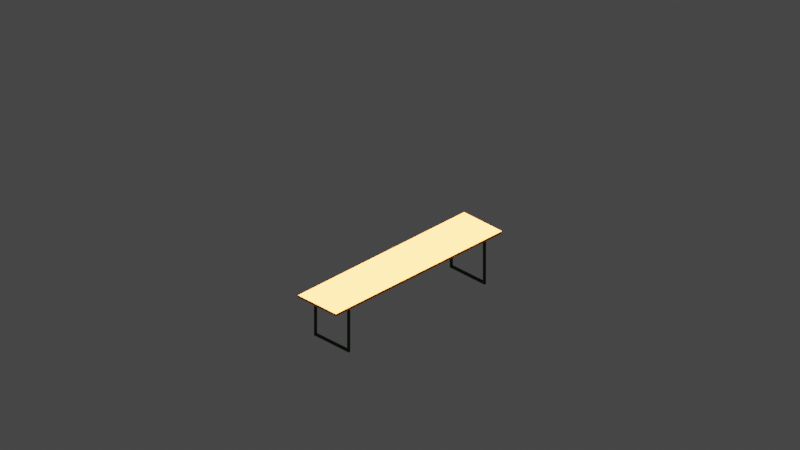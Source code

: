 # Source: biertisch.blend  (saved by Blender 3.5.10; exported with 4.5.12 LTS)
import bpy
from mathutils import Matrix  # noqa: F401  (used for matrix-valued properties, if any)

bpy.ops.wm.read_factory_settings(use_empty=True)
scene = bpy.context.scene
scene.name = 'Scene'

# ---- collections
col_collection = bpy.data.collections.new('Collection'); scene.collection.children.link(col_collection)
col_cameras = bpy.data.collections.new('Cameras'); scene.collection.children.link(col_cameras)
col_lights = bpy.data.collections.new('Lights'); scene.collection.children.link(col_lights)

# ---- materials (node trees are filled in below, after node groups)
mat_material_035 = bpy.data.materials.new('Material.035')
mat_material_035.use_transparent_shadow = False
mat_material_034 = bpy.data.materials.new('Material.034')
mat_material_034.use_transparent_shadow = False

# ---- material node trees
mat_material_035.use_nodes = True; mat_material_035.node_tree.nodes.clear()
_N = mat_material_035.node_tree.nodes; _L = mat_material_035.node_tree.links
n0 = _N.new('ShaderNodeBsdfPrincipled'); n0.name = 'Principled BSDF'; n0.location = (10, 300)
n0.distribution = 'GGX'
n0.subsurface_method = 'RANDOM_WALK_SKIN'
n0.inputs[3].default_value = 1.45
n0.inputs[27].default_value = (0.0, 0.0, 0.0, 1.0)
n0.inputs[28].default_value = 1.0
n1 = _N.new('ShaderNodeOutputMaterial'); n1.name = 'Material Output'; n1.location = (300, 300)
n2 = _N.new('ShaderNodeHueSaturation'); n2.name = 'Hue Saturation Value'; n2.location = (-267, 110)
n2.inputs[4].default_value = (0.003347, 0.04231, 0.0, 1.0)
_L.new(n0.outputs[0], n1.inputs[0])
_L.new(n2.outputs[0], n0.inputs[0])
n1.is_active_output = True
mat_material_034.use_nodes = True; mat_material_034.node_tree.nodes.clear()
_N = mat_material_034.node_tree.nodes; _L = mat_material_034.node_tree.links
n0 = _N.new('ShaderNodeBsdfPrincipled'); n0.name = 'Principled BSDF'; n0.location = (10, 300)
n0.distribution = 'GGX'
n0.subsurface_method = 'RANDOM_WALK_SKIN'
n0.inputs[3].default_value = 1.45
n0.inputs[27].default_value = (0.0, 0.0, 0.0, 1.0)
n0.inputs[28].default_value = 1.0
n1 = _N.new('ShaderNodeOutputMaterial'); n1.name = 'Material Output'; n1.location = (300, 300)
n2 = _N.new('ShaderNodeHueSaturation'); n2.name = 'Hue Saturation Value'; n2.location = (-277, 95)
n2.inputs[4].default_value = (0.8, 0.2447, 0.03905, 1.0)
_L.new(n0.outputs[0], n1.inputs[0])
_L.new(n2.outputs[0], n0.inputs[0])
n1.is_active_output = True

# ---- world
world_world = bpy.data.worlds.new('World'); scene.world = world_world
world_world.use_nodes = True; world_world.node_tree.nodes.clear()
_N = world_world.node_tree.nodes; _L = world_world.node_tree.links
n0 = _N.new('ShaderNodeOutputWorld'); n0.name = 'World Output'; n0.location = (300, 300)
n1 = _N.new('ShaderNodeBackground'); n1.name = 'Background'; n1.location = (10, 300)
n1.inputs[0].default_value = (0.05088, 0.05088, 0.05088, 1.0)
_L.new(n1.outputs[0], n0.inputs[0])
n0.is_active_output = True
world_world.color = (0.05088, 0.05088, 0.05088)
world_world.use_sun_shadow = False
world_world.sun_shadow_jitter_overblur = 0.0

# ---- cameras
cam_camera_0_001 = bpy.data.cameras.new('Camera 0.001')
cam_camera_0_001.type = 'ORTHO'
cam_camera_0_001.ortho_scale = 15.0
cam_camera_1_001 = bpy.data.cameras.new('Camera 1.001')
cam_camera_1_001.type = 'ORTHO'
cam_camera_1_001.ortho_scale = 15.0
cam_camera_2_001 = bpy.data.cameras.new('Camera 2.001')
cam_camera_2_001.type = 'ORTHO'
cam_camera_2_001.ortho_scale = 15.0
cam_camera_3_001 = bpy.data.cameras.new('Camera 3.001')
cam_camera_3_001.type = 'ORTHO'
cam_camera_3_001.ortho_scale = 15.0

# ---- lights
light_sun_0_001 = bpy.data.lights.new('Sun 0.001', 'SUN')
light_sun_0_001.transmission_factor = 0.0
light_sun_1_001 = bpy.data.lights.new('Sun 1.001', 'SUN')
light_sun_1_001.transmission_factor = 0.0
light_sun_2_001 = bpy.data.lights.new('Sun 2.001', 'SUN')
light_sun_2_001.transmission_factor = 0.0
light_sun_3_001 = bpy.data.lights.new('Sun 3.001', 'SUN')
light_sun_3_001.transmission_factor = 0.0

# ---- meshes
me_cube_019 = bpy.data.meshes.new('Cube.019')
me_cube_019.from_pydata([(-1.0, -1.0, -1.0), (-1.0, -1.0, 1.0), (-1.0, 1.0, -1.0), (-1.0, 1.0, 1.0), (1.0, -1.0, -1.0), (1.0, -1.0, 1.0), (1.0, 1.0, -1.0), (1.0, 1.0, 1.0), (-1.0, 0.8182, -1.0), (-1.0, 0.6364, -1.0), (-1.0, 0.4545, -1.0), (-1.0, 0.2727, -1.0), (-1.0, 0.09091, -1.0), (-1.0, -0.09091, -1.0), (-1.0, -0.2727, -1.0), (-1.0, -0.4545, -1.0), (-1.0, -0.6364, -1.0), (-1.0, -0.8182, -1.0), (-1.0, -0.8182, 1.0), (-1.0, -0.6364, 1.0), (-1.0, -0.4545, 1.0), (-1.0, -0.2727, 1.0), (-1.0, -0.09091, 1.0), (-1.0, 0.09091, 1.0), (-1.0, 0.2727, 1.0), (-1.0, 0.4545, 1.0), (-1.0, 0.6364, 1.0), (-1.0, 0.8182, 1.0), (1.0, -0.8182, -1.0), (1.0, -0.6364, -1.0), (1.0, -0.4545, -1.0), (1.0, -0.2727, -1.0), (1.0, -0.09091, -1.0), (1.0, 0.09091, -1.0), (1.0, 0.2727, -1.0), (1.0, 0.4545, -1.0), (1.0, 0.6364, -1.0), (1.0, 0.8182, -1.0), (1.0, 0.8182, 1.0), (1.0, 0.6364, 1.0), (1.0, 0.4545, 1.0), (1.0, 0.2727, 1.0), (1.0, 0.09091, 1.0), (1.0, -0.09091, 1.0), (1.0, -0.2727, 1.0), (1.0, -0.4545, 1.0), (1.0, -0.6364, 1.0), (1.0, -0.8182, 1.0), (-1.0, -1.0, -0.8), (-1.0, -1.0, -0.6), (-1.0, -1.0, -0.4), (-1.0, -1.0, -0.2), (-1.0, -1.0, 0.0), (-1.0, -1.0, 0.2), (-1.0, -1.0, 0.4), (-1.0, -1.0, 0.6), (-1.0, -1.0, 0.8), (-1.0, 1.0, 0.8), (-1.0, 1.0, 0.6), (-1.0, 1.0, 0.4), (-1.0, 1.0, 0.2), (-1.0, 1.0, 0.0), (-1.0, 1.0, -0.2), (-1.0, 1.0, -0.4), (-1.0, 1.0, -0.6), (-1.0, 1.0, -0.8), (1.0, 1.0, 0.8), (1.0, 1.0, 0.6), (1.0, 1.0, 0.4), (1.0, 1.0, 0.2), (1.0, 1.0, 0.0), (1.0, 1.0, -0.2), (1.0, 1.0, -0.4), (1.0, 1.0, -0.6), (1.0, 1.0, -0.8), (1.0, -1.0, 0.8), (1.0, -1.0, 0.6), (1.0, -1.0, 0.4), (1.0, -1.0, 0.2), (1.0, -1.0, 0.0), (1.0, -1.0, -0.2), (1.0, -1.0, -0.4), (1.0, -1.0, -0.6), (1.0, -1.0, -0.8), (-1.0, -0.9091, -1.0), (1.0, -0.9091, 1.0), (-1.0, -0.9091, 1.0), (1.0, -0.9091, -1.0), (-1.0, -0.9091, -0.8), (-1.0, -0.9091, -0.6), (-1.0, -0.9091, -0.4), (-1.0, -0.9091, -0.2), (-1.0, -0.9091, 0.0), (-1.0, -0.9091, 0.2), (-1.0, -0.9091, 0.4), (-1.0, -0.9091, 0.6), (-1.0, -0.9091, 0.8), (1.0, -0.9091, -0.8), (1.0, -0.9091, -0.6), (1.0, -0.9091, -0.4), (1.0, -0.9091, -0.2), (1.0, -0.9091, 0.0), (1.0, -0.9091, 0.2), (1.0, -0.9091, 0.4), (1.0, -0.9091, 0.6), (1.0, -0.9091, 0.8), (-1.0, 0.9091, 1.0), (1.0, 0.9091, -1.0), (-1.0, 0.9091, -1.0), (1.0, 0.9091, 1.0), (1.0, 0.9091, -0.8), (1.0, 0.9091, -0.6), (1.0, 0.9091, -0.4), (1.0, 0.9091, -0.2), (1.0, 0.9091, 0.0), (1.0, 0.9091, 0.2), (1.0, 0.9091, 0.4), (1.0, 0.9091, 0.6), (1.0, 0.9091, 0.8), (-1.0, 0.9091, -0.8), (-1.0, 0.9091, -0.6), (-1.0, 0.9091, -0.4), (-1.0, 0.9091, -0.2), (-1.0, 0.9091, 0.0), (-1.0, 0.9091, 0.2), (-1.0, 0.9091, 0.4), (-1.0, 0.9091, 0.6), (-1.0, 0.9091, 0.8), (-1.0, 1.0, -0.9), (1.0, 1.0, -0.9), (1.0, -1.0, -0.9), (1.0, 0.8182, -0.9), (1.0, 0.6364, -0.9), (1.0, 0.4545, -0.9), (1.0, 0.2727, -0.9), (1.0, 0.09091, -0.9), (1.0, -0.09091, -0.9), (1.0, -0.2727, -0.9), (1.0, -0.4545, -0.9), (1.0, -0.6364, -0.9), (1.0, -0.8182, -0.9), (-1.0, -0.8182, -0.9), (-1.0, -0.6364, -0.9), (-1.0, -0.4545, -0.9), (-1.0, -0.2727, -0.9), (-1.0, -0.09091, -0.9), (-1.0, 0.09091, -0.9), (-1.0, 0.2727, -0.9), (-1.0, 0.4545, -0.9), (-1.0, 0.6364, -0.9), (-1.0, 0.8182, -0.9), (-1.0, -1.0, -0.9), (1.0, -0.9091, -0.9), (-1.0, -0.9091, -0.9), (-1.0, 0.9091, -0.9), (1.0, 0.9091, -0.9), (-1.0, -1.0, 0.9), (-1.0, 1.0, 0.9), (1.0, 1.0, 0.9), (1.0, -1.0, 0.9), (1.0, 0.8182, 0.9), (1.0, 0.6364, 0.9), (1.0, 0.4545, 0.9), (1.0, 0.2727, 0.9), (1.0, 0.09091, 0.9), (1.0, -0.09091, 0.9), (1.0, -0.2727, 0.9), (1.0, -0.4545, 0.9), (1.0, -0.6364, 0.9), (1.0, -0.8182, 0.9), (-1.0, -0.8182, 0.9), (-1.0, -0.6364, 0.9), (-1.0, -0.4545, 0.9), (-1.0, -0.2727, 0.9), (-1.0, -0.09091, 0.9), (-1.0, 0.09091, 0.9), (-1.0, 0.2727, 0.9), (-1.0, 0.4545, 0.9), (-1.0, 0.6364, 0.9), (-1.0, 0.8182, 0.9), (-1.0, -0.9091, 0.9), (1.0, -0.9091, 0.9), (1.0, 0.9091, 0.9), (-1.0, 0.9091, 0.9)], [], [(183, 106, 3, 157), (157, 3, 7, 158), (181, 85, 5, 159), (159, 5, 1, 156), (84, 87, 4, 0), (85, 86, 1, 5), (109, 106, 27, 38), (38, 27, 26, 39), (39, 26, 25, 40), (40, 25, 24, 41), (41, 24, 23, 42), (42, 23, 22, 43), (43, 22, 21, 44), (44, 21, 20, 45), (45, 20, 19, 46), (46, 19, 18, 47), (108, 107, 37, 8), (8, 37, 36, 9), (9, 36, 35, 10), (10, 35, 34, 11), (11, 34, 33, 12), (12, 33, 32, 13), (13, 32, 31, 14), (14, 31, 30, 15), (15, 30, 29, 16), (16, 29, 28, 17), (182, 109, 38, 160), (160, 38, 39, 161), (161, 39, 40, 162), (162, 40, 41, 163), (163, 41, 42, 164), (164, 42, 43, 165), (165, 43, 44, 166), (166, 44, 45, 167), (167, 45, 46, 168), (168, 46, 47, 169), (180, 86, 18, 170), (170, 18, 19, 171), (171, 19, 20, 172), (172, 20, 21, 173), (173, 21, 22, 174), (174, 22, 23, 175), (175, 23, 24, 176), (176, 24, 25, 177), (177, 25, 26, 178), (178, 26, 27, 179), (155, 154, 150, 131), (155, 110, 119, 154), (120, 119, 110, 74, 111, 73, 112, 72, 113, 71, 70, 114, 69, 115, 68, 116, 67, 117, 126, 125, 124, 123, 122, 121), (150, 149, 148, 147, 146, 145, 144, 143, 142, 141, 28, 140, 29, 139, 30, 138, 31, 137, 32, 136, 33, 135, 134, 133, 132, 131), (130, 83, 48, 151), (83, 82, 49, 48), (82, 81, 50, 49), (81, 80, 51, 50), (80, 79, 52, 51), (79, 78, 53, 52), (78, 77, 54, 53), (77, 76, 55, 54), (76, 75, 56, 55), (152, 97, 83, 130), (97, 98, 82, 83), (98, 99, 81, 82), (99, 100, 80, 81), (100, 101, 79, 80), (101, 102, 78, 79), (102, 103, 77, 78), (103, 104, 76, 77), (104, 105, 75, 76), (128, 65, 74, 129), (65, 64, 73, 74), (64, 63, 72, 73), (63, 62, 71, 72), (62, 61, 70, 71), (61, 60, 69, 70), (60, 59, 68, 69), (59, 58, 67, 68), (58, 57, 66, 67), (154, 119, 65, 128), (119, 120, 64, 65), (120, 121, 63, 64), (121, 122, 62, 63), (122, 123, 61, 62), (123, 124, 60, 61), (124, 125, 59, 60), (125, 126, 58, 59), (126, 127, 57, 58), (55, 56, 96, 95), (54, 55, 95, 94), (53, 54, 94, 93), (52, 53, 93, 92), (51, 52, 92, 91), (50, 51, 91, 90), (49, 50, 90, 89), (48, 49, 89, 88), (151, 48, 88, 153), (156, 1, 86, 180), (47, 18, 86, 85), (17, 28, 87, 84), (169, 47, 85, 181), (67, 66, 118, 117), (68, 67, 117, 116), (69, 68, 116, 115), (70, 69, 115, 114), (71, 70, 114, 113), (72, 71, 113, 112), (73, 72, 112, 111), (74, 73, 111, 110), (129, 74, 110, 155), (158, 7, 109, 182), (2, 6, 107, 108), (7, 3, 106, 109), (179, 27, 106, 183), (6, 129, 155, 107), (8, 150, 154, 108), (0, 151, 153, 84), (28, 140, 152, 87), (108, 154, 128, 2), (2, 128, 129, 6), (87, 152, 130, 4), (4, 130, 151, 0), (107, 155, 131, 37), (37, 131, 132, 36), (36, 132, 133, 35), (35, 133, 134, 34), (34, 134, 135, 33), (33, 135, 136, 32), (32, 136, 137, 31), (31, 137, 138, 30), (30, 138, 139, 29), (29, 139, 140, 28), (84, 153, 141, 17), (17, 141, 142, 16), (16, 142, 143, 15), (15, 143, 144, 14), (14, 144, 145, 13), (13, 145, 146, 12), (12, 146, 147, 11), (11, 147, 148, 10), (10, 148, 149, 9), (9, 149, 150, 8), (66, 158, 182, 118), (56, 156, 180, 96), (75, 159, 156, 56), (105, 181, 159, 75), (57, 157, 158, 66), (127, 183, 157, 57), (117, 118, 127, 126), (118, 182, 183, 127), (140, 141, 153, 152), (139, 142, 141, 140), (105, 104, 103, 102, 101, 100, 99, 98, 97, 152, 153, 88, 89, 90, 91, 92, 93, 94, 95, 96, 180, 170, 171, 172, 173, 174, 175, 176, 177, 178, 179, 183, 182, 160, 161, 162, 163, 164, 165, 166, 167, 168, 169, 181)])
_uv = me_cube_019.uv_layers.new(name='UVMap')
_uv.uv.foreach_set('vector', [0.6125, 0.2386, 0.625, 0.2386, 0.625, 0.25, 0.6125, 0.25, 0.6125, 0.25, 0.625, 0.25, 0.625, 0.5, 0.6125, 0.5, 0.6125, 0.7386, 0.625, 0.7386, 0.625, 0.75, 0.6125, 0.75, 0.6125, 0.75, 0.625, 0.75, 0.625, 1.0, 0.6125, 1.0, 0.125, 0.7386, 0.375, 0.7386, 0.375, 0.75, 0.125, 0.75, 0.625, 0.7386, 0.875, 0.7386, 0.875, 0.75, 0.625, 0.75, 0.625, 0.5114, 0.875, 0.5114, 0.875, 0.5227, 0.625, 0.5227, 0.625, 0.5227, 0.875, 0.5227, 0.875, 0.5455, 0.625, 0.5455, 0.625, 0.5455, 0.875, 0.5455, 0.875, 0.5682, 0.625, 0.5682, 0.625, 0.5682, 0.875, 0.5682, 0.875, 0.5909, 0.625, 0.5909, 0.625, 0.5909, 0.875, 0.5909, 0.875, 0.6136, 0.625, 0.6136, 0.625, 0.6136, 0.875, 0.6136, 0.875, 0.6364, 0.625, 0.6364, 0.625, 0.6364, 0.875, 0.6364, 0.875, 0.6591, 0.625, 0.6591, 0.625, 0.6591, 0.875, 0.6591, 0.875, 0.6818, 0.625, 0.6818, 0.625, 0.6818, 0.875, 0.6818, 0.875, 0.7045, 0.625, 0.7045, 0.625, 0.7045, 0.875, 0.7045, 0.875, 0.7273, 0.625, 0.7273, 0.125, 0.5114, 0.375, 0.5114, 0.375, 0.5227, 0.125, 0.5227, 0.125, 0.5227, 0.375, 0.5227, 0.375, 0.5455, 0.125, 0.5455, 0.125, 0.5455, 0.375, 0.5455, 0.375, 0.5682, 0.125, 0.5682, 0.125, 0.5682, 0.375, 0.5682, 0.375, 0.5909, 0.125, 0.5909, 0.125, 0.5909, 0.375, 0.5909, 0.375, 0.6136, 0.125, 0.6136, 0.125, 0.6136, 0.375, 0.6136, 0.375, 0.6364, 0.125, 0.6364, 0.125, 0.6364, 0.375, 0.6364, 0.375, 0.6591, 0.125, 0.6591, 0.125, 0.6591, 0.375, 0.6591, 0.375, 0.6818, 0.125, 0.6818, 0.125, 0.6818, 0.375, 0.6818, 0.375, 0.7045, 0.125, 0.7045, 0.125, 0.7045, 0.375, 0.7045, 0.375, 0.7273, 0.125, 0.7273, 0.6125, 0.5114, 0.625, 0.5114, 0.625, 0.5227, 0.6125, 0.5227, 0.6125, 0.5227, 0.625, 0.5227, 0.625, 0.5455, 0.6125, 0.5455, 0.6125, 0.5455, 0.625, 0.5455, 0.625, 0.5682, 0.6125, 0.5682, 0.6125, 0.5682, 0.625, 0.5682, 0.625, 0.5909, 0.6125, 0.5909, 0.6125, 0.5909, 0.625, 0.5909, 0.625, 0.6136, 0.6125, 0.6136, 0.6125, 0.6136, 0.625, 0.6136, 0.625, 0.6364, 0.6125, 0.6364, 0.6125, 0.6364, 0.625, 0.6364, 0.625, 0.6591, 0.6125, 0.6591, 0.6125, 0.6591, 0.625, 0.6591, 0.625, 0.6818, 0.6125, 0.6818, 0.6125, 0.6818, 0.625, 0.6818, 0.625, 0.7045, 0.6125, 0.7045, 0.6125, 0.7045, 0.625, 0.7045, 0.625, 0.7273, 0.6125, 0.7273, 0.6125, 0.01136, 0.625, 0.01136, 0.625, 0.02273, 0.6125, 0.02273, 0.6125, 0.02273, 0.625, 0.02273, 0.625, 0.04545, 0.6125, 0.04545, 0.6125, 0.04545, 0.625, 0.04545, 0.625, 0.06818, 0.6125, 0.06818, 0.6125, 0.06818, 0.625, 0.06818, 0.625, 0.09091, 0.6125, 0.09091, 0.6125, 0.09091, 0.625, 0.09091, 0.625, 0.1136, 0.6125, 0.1136, 0.6125, 0.1136, 0.625, 0.1136, 0.625, 0.1364, 0.6125, 0.1364, 0.6125, 0.1364, 0.625, 0.1364, 0.625, 0.1591, 0.6125, 0.1591, 0.6125, 0.1591, 0.625, 0.1591, 0.625, 0.1818, 0.6125, 0.1818, 0.6125, 0.1818, 0.625, 0.1818, 0.625, 0.2045, 0.6125, 0.2045, 0.6125, 0.2045, 0.625, 0.2045, 0.625, 0.2273, 0.6125, 0.2273, 0.3875, 0.5114, 0.3875, 0.2386, 0.3875, 0.2273, 0.3875, 0.5227, 0.3875, 0.5114, 0.4, 0.5114, 0.4, 0.2386, 0.3875, 0.2386, 0.425, 0.2386, 0.4, 0.2386, 0.4, 0.5114, 0.4, 0.5, 0.425, 0.5114, 0.425, 0.5, 0.45, 0.5114, 0.45, 0.5, 0.475, 0.5114, 0.475, 0.5, 0.5, 0.5, 0.5, 0.5114, 0.525, 0.5, 0.525, 0.5114, 0.55, 0.5, 0.55, 0.5114, 0.575, 0.5, 0.575, 0.5114, 0.575, 0.2386, 0.55, 0.2386, 0.525, 0.2386, 0.5, 0.2386, 0.475, 0.2386, 0.45, 0.2386, 0.3875, 0.2273, 0.3875, 0.2045, 0.3875, 0.1818, 0.3875, 0.1591, 0.3875, 0.1364, 0.3875, 0.1136, 0.3875, 0.09091, 0.3875, 0.06818, 0.3875, 0.04545, 0.3875, 0.02273, 0.375, 0.7273, 0.3875, 0.7273, 0.375, 0.7045, 0.3875, 0.7045, 0.375, 0.6818, 0.3875, 0.6818, 0.375, 0.6591, 0.3875, 0.6591, 0.375, 0.6364, 0.3875, 0.6364, 0.375, 0.6136, 0.3875, 0.6136, 0.3875, 0.5909, 0.3875, 0.5682, 0.3875, 0.5455, 0.3875, 0.5227, 0.3875, 0.75, 0.4, 0.75, 0.4, 1.0, 0.3875, 1.0, 0.4, 0.75, 0.425, 0.75, 0.425, 1.0, 0.4, 1.0, 0.425, 0.75, 0.45, 0.75, 0.45, 1.0, 0.425, 1.0, 0.45, 0.75, 0.475, 0.75, 0.475, 1.0, 0.45, 1.0, 0.475, 0.75, 0.5, 0.75, 0.5, 1.0, 0.475, 1.0, 0.5, 0.75, 0.525, 0.75, 0.525, 1.0, 0.5, 1.0, 0.525, 0.75, 0.55, 0.75, 0.55, 1.0, 0.525, 1.0, 0.55, 0.75, 0.575, 0.75, 0.575, 1.0, 0.55, 1.0, 0.575, 0.75, 0.6, 0.75, 0.6, 1.0, 0.575, 1.0, 0.3875, 0.7386, 0.4, 0.7386, 0.4, 0.75, 0.3875, 0.75, 0.4, 0.7386, 0.425, 0.7386, 0.425, 0.75, 0.4, 0.75, 0.425, 0.7386, 0.45, 0.7386, 0.45, 0.75, 0.425, 0.75, 0.45, 0.7386, 0.475, 0.7386, 0.475, 0.75, 0.45, 0.75, 0.475, 0.7386, 0.5, 0.7386, 0.5, 0.75, 0.475, 0.75, 0.5, 0.7386, 0.525, 0.7386, 0.525, 0.75, 0.5, 0.75, 0.525, 0.7386, 0.55, 0.7386, 0.55, 0.75, 0.525, 0.75, 0.55, 0.7386, 0.575, 0.7386, 0.575, 0.75, 0.55, 0.75, 0.575, 0.7386, 0.6, 0.7386, 0.6, 0.75, 0.575, 0.75, 0.3875, 0.25, 0.4, 0.25, 0.4, 0.5, 0.3875, 0.5, 0.4, 0.25, 0.425, 0.25, 0.425, 0.5, 0.4, 0.5, 0.425, 0.25, 0.45, 0.25, 0.45, 0.5, 0.425, 0.5, 0.45, 0.25, 0.475, 0.25, 0.475, 0.5, 0.45, 0.5, 0.475, 0.25, 0.5, 0.25, 0.5, 0.5, 0.475, 0.5, 0.5, 0.25, 0.525, 0.25, 0.525, 0.5, 0.5, 0.5, 0.525, 0.25, 0.55, 0.25, 0.55, 0.5, 0.525, 0.5, 0.55, 0.25, 0.575, 0.25, 0.575, 0.5, 0.55, 0.5, 0.575, 0.25, 0.6, 0.25, 0.6, 0.5, 0.575, 0.5, 0.3875, 0.2386, 0.4, 0.2386, 0.4, 0.25, 0.3875, 0.25, 0.4, 0.2386, 0.425, 0.2386, 0.425, 0.25, 0.4, 0.25, 0.425, 0.2386, 0.45, 0.2386, 0.45, 0.25, 0.425, 0.25, 0.45, 0.2386, 0.475, 0.2386, 0.475, 0.25, 0.45, 0.25, 0.475, 0.2386, 0.5, 0.2386, 0.5, 0.25, 0.475, 0.25, 0.5, 0.2386, 0.525, 0.2386, 0.525, 0.25, 0.5, 0.25, 0.525, 0.2386, 0.55, 0.2386, 0.55, 0.25, 0.525, 0.25, 0.55, 0.2386, 0.575, 0.2386, 0.575, 0.25, 0.55, 0.25, 0.575, 0.2386, 0.6, 0.2386, 0.6, 0.25, 0.575, 0.25, 0.575, 0.0, 0.6, 0.0, 0.6, 0.01136, 0.575, 0.01136, 0.55, 0.0, 0.575, 0.0, 0.575, 0.01136, 0.55, 0.01136, 0.525, 0.0, 0.55, 0.0, 0.55, 0.01136, 0.525, 0.01136, 0.5, 0.0, 0.525, 0.0, 0.525, 0.01136, 0.5, 0.01136, 0.475, 0.0, 0.5, 0.0, 0.5, 0.01136, 0.475, 0.01136, 0.45, 0.0, 0.475, 0.0, 0.475, 0.01136, 0.45, 0.01136, 0.425, 0.0, 0.45, 0.0, 0.45, 0.01136, 0.425, 0.01136, 0.4, 0.0, 0.425, 0.0, 0.425, 0.01136, 0.4, 0.01136, 0.3875, 0.0, 0.4, 0.0, 0.4, 0.01136, 0.3875, 0.01136, 0.6125, 0.0, 0.625, 0.0, 0.625, 0.01136, 0.6125, 0.01136, 0.625, 0.7273, 0.875, 0.7273, 0.875, 0.7386, 0.625, 0.7386, 0.125, 0.7273, 0.375, 0.7273, 0.375, 0.7386, 0.125, 0.7386, 0.6125, 0.7273, 0.625, 0.7273, 0.625, 0.7386, 0.6125, 0.7386, 0.575, 0.5, 0.6, 0.5, 0.6, 0.5114, 0.575, 0.5114, 0.55, 0.5, 0.575, 0.5, 0.575, 0.5114, 0.55, 0.5114, 0.525, 0.5, 0.55, 0.5, 0.55, 0.5114, 0.525, 0.5114, 0.5, 0.5, 0.525, 0.5, 0.525, 0.5114, 0.5, 0.5114, 0.475, 0.5, 0.5, 0.5, 0.5, 0.5114, 0.475, 0.5114, 0.45, 0.5, 0.475, 0.5, 0.475, 0.5114, 0.45, 0.5114, 0.425, 0.5, 0.45, 0.5, 0.45, 0.5114, 0.425, 0.5114, 0.4, 0.5, 0.425, 0.5, 0.425, 0.5114, 0.4, 0.5114, 0.3875, 0.5, 0.4, 0.5, 0.4, 0.5114, 0.3875, 0.5114, 0.6125, 0.5, 0.625, 0.5, 0.625, 0.5114, 0.6125, 0.5114, 0.125, 0.5, 0.375, 0.5, 0.375, 0.5114, 0.125, 0.5114, 0.625, 0.5, 0.875, 0.5, 0.875, 0.5114, 0.625, 0.5114, 0.6125, 0.2273, 0.625, 0.2273, 0.625, 0.2386, 0.6125, 0.2386, 0.375, 0.5, 0.3875, 0.5, 0.3875, 0.5114, 0.375, 0.5114, 0.375, 0.2273, 0.3875, 0.2273, 0.3875, 0.2386, 0.375, 0.2386, 0.375, 0.0, 0.3875, 0.0, 0.3875, 0.01136, 0.375, 0.01136, 0.375, 0.7273, 0.3875, 0.7273, 0.3875, 0.7386, 0.375, 0.7386, 0.375, 0.2386, 0.3875, 0.2386, 0.3875, 0.25, 0.375, 0.25, 0.375, 0.25, 0.3875, 0.25, 0.3875, 0.5, 0.375, 0.5, 0.375, 0.7386, 0.3875, 0.7386, 0.3875, 0.75, 0.375, 0.75, 0.375, 0.75, 0.3875, 0.75, 0.3875, 1.0, 0.375, 1.0, 0.375, 0.5114, 0.3875, 0.5114, 0.3875, 0.5227, 0.375, 0.5227, 0.375, 0.5227, 0.3875, 0.5227, 0.3875, 0.5455, 0.375, 0.5455, 0.375, 0.5455, 0.3875, 0.5455, 0.3875, 0.5682, 0.375, 0.5682, 0.375, 0.5682, 0.3875, 0.5682, 0.3875, 0.5909, 0.375, 0.5909, 0.375, 0.5909, 0.3875, 0.5909, 0.3875, 0.6136, 0.375, 0.6136, 0.375, 0.6136, 0.3875, 0.6136, 0.3875, 0.6364, 0.375, 0.6364, 0.375, 0.6364, 0.3875, 0.6364, 0.3875, 0.6591, 0.375, 0.6591, 0.375, 0.6591, 0.3875, 0.6591, 0.3875, 0.6818, 0.375, 0.6818, 0.375, 0.6818, 0.3875, 0.6818, 0.3875, 0.7045, 0.375, 0.7045, 0.375, 0.7045, 0.3875, 0.7045, 0.3875, 0.7273, 0.375, 0.7273, 0.375, 0.01136, 0.3875, 0.01136, 0.3875, 0.02273, 0.375, 0.02273, 0.375, 0.02273, 0.3875, 0.02273, 0.3875, 0.04545, 0.375, 0.04545, 0.375, 0.04545, 0.3875, 0.04545, 0.3875, 0.06818, 0.375, 0.06818, 0.375, 0.06818, 0.3875, 0.06818, 0.3875, 0.09091, 0.375, 0.09091, 0.375, 0.09091, 0.3875, 0.09091, 0.3875, 0.1136, 0.375, 0.1136, 0.375, 0.1136, 0.3875, 0.1136, 0.3875, 0.1364, 0.375, 0.1364, 0.375, 0.1364, 0.3875, 0.1364, 0.3875, 0.1591, 0.375, 0.1591, 0.375, 0.1591, 0.3875, 0.1591, 0.3875, 0.1818, 0.375, 0.1818, 0.375, 0.1818, 0.3875, 0.1818, 0.3875, 0.2045, 0.375, 0.2045, 0.375, 0.2045, 0.3875, 0.2045, 0.3875, 0.2273, 0.375, 0.2273, 0.6, 0.5, 0.6125, 0.5, 0.6125, 0.5114, 0.6, 0.5114, 0.6, 0.0, 0.6125, 0.0, 0.6125, 0.01136, 0.6, 0.01136, 0.6, 0.75, 0.6125, 0.75, 0.6125, 1.0, 0.6, 1.0, 0.6, 0.7386, 0.6125, 0.7386, 0.6125, 0.75, 0.6, 0.75, 0.6, 0.25, 0.6125, 0.25, 0.6125, 0.5, 0.6, 0.5, 0.6, 0.2386, 0.6125, 0.2386, 0.6125, 0.25, 0.6, 0.25, 0.575, 0.5114, 0.6, 0.5114, 0.6, 0.2386, 0.575, 0.2386, 0.6, 0.5114, 0.6125, 0.5114, 0.6125, 0.2386, 0.6, 0.2386, 0.3875, 0.7273, 0.3875, 0.02273, 0.3875, 0.01136, 0.3875, 0.7386, 0.3875, 0.7045, 0.3875, 0.04545, 0.3875, 0.02273, 0.3875, 0.7273, 0.6, 0.7386, 0.575, 0.7386, 0.55, 0.7386, 0.525, 0.7386, 0.5, 0.7386, 0.475, 0.7386, 0.45, 0.7386, 0.425, 0.7386, 0.4, 0.7386, 0.3875, 0.7386, 0.3875, 0.01136, 0.4, 0.01136, 0.425, 0.01136, 0.45, 0.01136, 0.475, 0.01136, 0.5, 0.01136, 0.525, 0.01136, 0.55, 0.01136, 0.575, 0.01136, 0.6, 0.01136, 0.6125, 0.01136, 0.6125, 0.02273, 0.6125, 0.04545, 0.6125, 0.06818, 0.6125, 0.09091, 0.6125, 0.1136, 0.6125, 0.1364, 0.6125, 0.1591, 0.6125, 0.1818, 0.6125, 0.2045, 0.6125, 0.2273, 0.6125, 0.2386, 0.6125, 0.5114, 0.6125, 0.5227, 0.6125, 0.5455, 0.6125, 0.5682, 0.6125, 0.5909, 0.6125, 0.6136, 0.6125, 0.6364, 0.6125, 0.6591, 0.6125, 0.6818, 0.6125, 0.7045, 0.6125, 0.7273, 0.6125, 0.7386])
me_cube_019.materials.append(mat_material_035)
me_cube_019.update()
me_cube_020 = bpy.data.meshes.new('Cube.020')
me_cube_020.from_pydata([(-1.0, -1.0, -1.0), (-1.0, -1.0, 1.0), (-1.0, 1.0, -1.0), (-1.0, 1.0, 1.0), (1.0, -1.0, -1.0), (1.0, -1.0, 1.0), (1.0, 1.0, -1.0), (1.0, 1.0, 1.0), (-1.0, 0.8182, -1.0), (-1.0, 0.6364, -1.0), (-1.0, 0.4545, -1.0), (-1.0, 0.2727, -1.0), (-1.0, 0.09091, -1.0), (-1.0, -0.09091, -1.0), (-1.0, -0.2727, -1.0), (-1.0, -0.4545, -1.0), (-1.0, -0.6364, -1.0), (-1.0, -0.8182, -1.0), (-1.0, -0.8182, 1.0), (-1.0, -0.6364, 1.0), (-1.0, -0.4545, 1.0), (-1.0, -0.2727, 1.0), (-1.0, -0.09091, 1.0), (-1.0, 0.09091, 1.0), (-1.0, 0.2727, 1.0), (-1.0, 0.4545, 1.0), (-1.0, 0.6364, 1.0), (-1.0, 0.8182, 1.0), (1.0, -0.8182, -1.0), (1.0, -0.6364, -1.0), (1.0, -0.4545, -1.0), (1.0, -0.2727, -1.0), (1.0, -0.09091, -1.0), (1.0, 0.09091, -1.0), (1.0, 0.2727, -1.0), (1.0, 0.4545, -1.0), (1.0, 0.6364, -1.0), (1.0, 0.8182, -1.0), (1.0, 0.8182, 1.0), (1.0, 0.6364, 1.0), (1.0, 0.4545, 1.0), (1.0, 0.2727, 1.0), (1.0, 0.09091, 1.0), (1.0, -0.09091, 1.0), (1.0, -0.2727, 1.0), (1.0, -0.4545, 1.0), (1.0, -0.6364, 1.0), (1.0, -0.8182, 1.0), (-1.0, -1.0, -0.8), (-1.0, -1.0, -0.6), (-1.0, -1.0, -0.4), (-1.0, -1.0, -0.2), (-1.0, -1.0, 0.0), (-1.0, -1.0, 0.2), (-1.0, -1.0, 0.4), (-1.0, -1.0, 0.6), (-1.0, -1.0, 0.8), (-1.0, 1.0, 0.8), (-1.0, 1.0, 0.6), (-1.0, 1.0, 0.4), (-1.0, 1.0, 0.2), (-1.0, 1.0, 0.0), (-1.0, 1.0, -0.2), (-1.0, 1.0, -0.4), (-1.0, 1.0, -0.6), (-1.0, 1.0, -0.8), (1.0, 1.0, 0.8), (1.0, 1.0, 0.6), (1.0, 1.0, 0.4), (1.0, 1.0, 0.2), (1.0, 1.0, 0.0), (1.0, 1.0, -0.2), (1.0, 1.0, -0.4), (1.0, 1.0, -0.6), (1.0, 1.0, -0.8), (1.0, -1.0, 0.8), (1.0, -1.0, 0.6), (1.0, -1.0, 0.4), (1.0, -1.0, 0.2), (1.0, -1.0, 0.0), (1.0, -1.0, -0.2), (1.0, -1.0, -0.4), (1.0, -1.0, -0.6), (1.0, -1.0, -0.8), (-1.0, -0.9091, -1.0), (1.0, -0.9091, 1.0), (-1.0, -0.9091, 1.0), (1.0, -0.9091, -1.0), (-1.0, -0.9091, -0.8), (-1.0, -0.9091, -0.6), (-1.0, -0.9091, -0.4), (-1.0, -0.9091, -0.2), (-1.0, -0.9091, 0.0), (-1.0, -0.9091, 0.2), (-1.0, -0.9091, 0.4), (-1.0, -0.9091, 0.6), (-1.0, -0.9091, 0.8), (1.0, -0.9091, -0.8), (1.0, -0.9091, -0.6), (1.0, -0.9091, -0.4), (1.0, -0.9091, -0.2), (1.0, -0.9091, 0.0), (1.0, -0.9091, 0.2), (1.0, -0.9091, 0.4), (1.0, -0.9091, 0.6), (1.0, -0.9091, 0.8), (-1.0, 0.9091, 1.0), (1.0, 0.9091, -1.0), (-1.0, 0.9091, -1.0), (1.0, 0.9091, 1.0), (1.0, 0.9091, -0.8), (1.0, 0.9091, -0.6), (1.0, 0.9091, -0.4), (1.0, 0.9091, -0.2), (1.0, 0.9091, 0.0), (1.0, 0.9091, 0.2), (1.0, 0.9091, 0.4), (1.0, 0.9091, 0.6), (1.0, 0.9091, 0.8), (-1.0, 0.9091, -0.8), (-1.0, 0.9091, -0.6), (-1.0, 0.9091, -0.4), (-1.0, 0.9091, -0.2), (-1.0, 0.9091, 0.0), (-1.0, 0.9091, 0.2), (-1.0, 0.9091, 0.4), (-1.0, 0.9091, 0.6), (-1.0, 0.9091, 0.8), (-1.0, 1.0, -0.9), (1.0, 1.0, -0.9), (1.0, -1.0, -0.9), (1.0, 0.8182, -0.9), (1.0, 0.6364, -0.9), (1.0, 0.4545, -0.9), (1.0, 0.2727, -0.9), (1.0, 0.09091, -0.9), (1.0, -0.09091, -0.9), (1.0, -0.2727, -0.9), (1.0, -0.4545, -0.9), (1.0, -0.6364, -0.9), (1.0, -0.8182, -0.9), (-1.0, -0.8182, -0.9), (-1.0, -0.6364, -0.9), (-1.0, -0.4545, -0.9), (-1.0, -0.2727, -0.9), (-1.0, -0.09091, -0.9), (-1.0, 0.09091, -0.9), (-1.0, 0.2727, -0.9), (-1.0, 0.4545, -0.9), (-1.0, 0.6364, -0.9), (-1.0, 0.8182, -0.9), (-1.0, -1.0, -0.9), (1.0, -0.9091, -0.9), (-1.0, -0.9091, -0.9), (-1.0, 0.9091, -0.9), (1.0, 0.9091, -0.9), (-1.0, -1.0, 0.9), (-1.0, 1.0, 0.9), (1.0, 1.0, 0.9), (1.0, -1.0, 0.9), (1.0, 0.8182, 0.9), (1.0, 0.6364, 0.9), (1.0, 0.4545, 0.9), (1.0, 0.2727, 0.9), (1.0, 0.09091, 0.9), (1.0, -0.09091, 0.9), (1.0, -0.2727, 0.9), (1.0, -0.4545, 0.9), (1.0, -0.6364, 0.9), (1.0, -0.8182, 0.9), (-1.0, -0.8182, 0.9), (-1.0, -0.6364, 0.9), (-1.0, -0.4545, 0.9), (-1.0, -0.2727, 0.9), (-1.0, -0.09091, 0.9), (-1.0, 0.09091, 0.9), (-1.0, 0.2727, 0.9), (-1.0, 0.4545, 0.9), (-1.0, 0.6364, 0.9), (-1.0, 0.8182, 0.9), (-1.0, -0.9091, 0.9), (1.0, -0.9091, 0.9), (1.0, 0.9091, 0.9), (-1.0, 0.9091, 0.9)], [], [(183, 106, 3, 157), (157, 3, 7, 158), (181, 85, 5, 159), (159, 5, 1, 156), (84, 87, 4, 0), (85, 86, 1, 5), (109, 106, 27, 38), (38, 27, 26, 39), (39, 26, 25, 40), (40, 25, 24, 41), (41, 24, 23, 42), (42, 23, 22, 43), (43, 22, 21, 44), (44, 21, 20, 45), (45, 20, 19, 46), (46, 19, 18, 47), (108, 107, 37, 8), (8, 37, 36, 9), (9, 36, 35, 10), (10, 35, 34, 11), (11, 34, 33, 12), (12, 33, 32, 13), (13, 32, 31, 14), (14, 31, 30, 15), (15, 30, 29, 16), (16, 29, 28, 17), (182, 109, 38, 160), (160, 38, 39, 161), (161, 39, 40, 162), (162, 40, 41, 163), (163, 41, 42, 164), (164, 42, 43, 165), (165, 43, 44, 166), (166, 44, 45, 167), (167, 45, 46, 168), (168, 46, 47, 169), (180, 86, 18, 170), (170, 18, 19, 171), (171, 19, 20, 172), (172, 20, 21, 173), (173, 21, 22, 174), (174, 22, 23, 175), (175, 23, 24, 176), (176, 24, 25, 177), (177, 25, 26, 178), (178, 26, 27, 179), (155, 154, 150, 131), (155, 110, 119, 154), (120, 119, 110, 74, 111, 73, 112, 72, 113, 71, 70, 114, 69, 115, 68, 116, 67, 117, 126, 125, 124, 123, 122, 121), (150, 149, 148, 147, 146, 145, 144, 143, 142, 141, 28, 140, 29, 139, 30, 138, 31, 137, 32, 136, 33, 135, 134, 133, 132, 131), (130, 83, 48, 151), (83, 82, 49, 48), (82, 81, 50, 49), (81, 80, 51, 50), (80, 79, 52, 51), (79, 78, 53, 52), (78, 77, 54, 53), (77, 76, 55, 54), (76, 75, 56, 55), (152, 97, 83, 130), (97, 98, 82, 83), (98, 99, 81, 82), (99, 100, 80, 81), (100, 101, 79, 80), (101, 102, 78, 79), (102, 103, 77, 78), (103, 104, 76, 77), (104, 105, 75, 76), (128, 65, 74, 129), (65, 64, 73, 74), (64, 63, 72, 73), (63, 62, 71, 72), (62, 61, 70, 71), (61, 60, 69, 70), (60, 59, 68, 69), (59, 58, 67, 68), (58, 57, 66, 67), (154, 119, 65, 128), (119, 120, 64, 65), (120, 121, 63, 64), (121, 122, 62, 63), (122, 123, 61, 62), (123, 124, 60, 61), (124, 125, 59, 60), (125, 126, 58, 59), (126, 127, 57, 58), (55, 56, 96, 95), (54, 55, 95, 94), (53, 54, 94, 93), (52, 53, 93, 92), (51, 52, 92, 91), (50, 51, 91, 90), (49, 50, 90, 89), (48, 49, 89, 88), (151, 48, 88, 153), (156, 1, 86, 180), (47, 18, 86, 85), (17, 28, 87, 84), (169, 47, 85, 181), (67, 66, 118, 117), (68, 67, 117, 116), (69, 68, 116, 115), (70, 69, 115, 114), (71, 70, 114, 113), (72, 71, 113, 112), (73, 72, 112, 111), (74, 73, 111, 110), (129, 74, 110, 155), (158, 7, 109, 182), (2, 6, 107, 108), (7, 3, 106, 109), (179, 27, 106, 183), (6, 129, 155, 107), (8, 150, 154, 108), (0, 151, 153, 84), (28, 140, 152, 87), (108, 154, 128, 2), (2, 128, 129, 6), (87, 152, 130, 4), (4, 130, 151, 0), (107, 155, 131, 37), (37, 131, 132, 36), (36, 132, 133, 35), (35, 133, 134, 34), (34, 134, 135, 33), (33, 135, 136, 32), (32, 136, 137, 31), (31, 137, 138, 30), (30, 138, 139, 29), (29, 139, 140, 28), (84, 153, 141, 17), (17, 141, 142, 16), (16, 142, 143, 15), (15, 143, 144, 14), (14, 144, 145, 13), (13, 145, 146, 12), (12, 146, 147, 11), (11, 147, 148, 10), (10, 148, 149, 9), (9, 149, 150, 8), (66, 158, 182, 118), (56, 156, 180, 96), (75, 159, 156, 56), (105, 181, 159, 75), (57, 157, 158, 66), (127, 183, 157, 57), (117, 118, 127, 126), (118, 182, 183, 127), (140, 141, 153, 152), (139, 142, 141, 140), (105, 104, 103, 102, 101, 100, 99, 98, 97, 152, 153, 88, 89, 90, 91, 92, 93, 94, 95, 96, 180, 170, 171, 172, 173, 174, 175, 176, 177, 178, 179, 183, 182, 160, 161, 162, 163, 164, 165, 166, 167, 168, 169, 181)])
_uv = me_cube_020.uv_layers.new(name='UVMap')
_uv.uv.foreach_set('vector', [0.6125, 0.2386, 0.625, 0.2386, 0.625, 0.25, 0.6125, 0.25, 0.6125, 0.25, 0.625, 0.25, 0.625, 0.5, 0.6125, 0.5, 0.6125, 0.7386, 0.625, 0.7386, 0.625, 0.75, 0.6125, 0.75, 0.6125, 0.75, 0.625, 0.75, 0.625, 1.0, 0.6125, 1.0, 0.125, 0.7386, 0.375, 0.7386, 0.375, 0.75, 0.125, 0.75, 0.625, 0.7386, 0.875, 0.7386, 0.875, 0.75, 0.625, 0.75, 0.625, 0.5114, 0.875, 0.5114, 0.875, 0.5227, 0.625, 0.5227, 0.625, 0.5227, 0.875, 0.5227, 0.875, 0.5455, 0.625, 0.5455, 0.625, 0.5455, 0.875, 0.5455, 0.875, 0.5682, 0.625, 0.5682, 0.625, 0.5682, 0.875, 0.5682, 0.875, 0.5909, 0.625, 0.5909, 0.625, 0.5909, 0.875, 0.5909, 0.875, 0.6136, 0.625, 0.6136, 0.625, 0.6136, 0.875, 0.6136, 0.875, 0.6364, 0.625, 0.6364, 0.625, 0.6364, 0.875, 0.6364, 0.875, 0.6591, 0.625, 0.6591, 0.625, 0.6591, 0.875, 0.6591, 0.875, 0.6818, 0.625, 0.6818, 0.625, 0.6818, 0.875, 0.6818, 0.875, 0.7045, 0.625, 0.7045, 0.625, 0.7045, 0.875, 0.7045, 0.875, 0.7273, 0.625, 0.7273, 0.125, 0.5114, 0.375, 0.5114, 0.375, 0.5227, 0.125, 0.5227, 0.125, 0.5227, 0.375, 0.5227, 0.375, 0.5455, 0.125, 0.5455, 0.125, 0.5455, 0.375, 0.5455, 0.375, 0.5682, 0.125, 0.5682, 0.125, 0.5682, 0.375, 0.5682, 0.375, 0.5909, 0.125, 0.5909, 0.125, 0.5909, 0.375, 0.5909, 0.375, 0.6136, 0.125, 0.6136, 0.125, 0.6136, 0.375, 0.6136, 0.375, 0.6364, 0.125, 0.6364, 0.125, 0.6364, 0.375, 0.6364, 0.375, 0.6591, 0.125, 0.6591, 0.125, 0.6591, 0.375, 0.6591, 0.375, 0.6818, 0.125, 0.6818, 0.125, 0.6818, 0.375, 0.6818, 0.375, 0.7045, 0.125, 0.7045, 0.125, 0.7045, 0.375, 0.7045, 0.375, 0.7273, 0.125, 0.7273, 0.6125, 0.5114, 0.625, 0.5114, 0.625, 0.5227, 0.6125, 0.5227, 0.6125, 0.5227, 0.625, 0.5227, 0.625, 0.5455, 0.6125, 0.5455, 0.6125, 0.5455, 0.625, 0.5455, 0.625, 0.5682, 0.6125, 0.5682, 0.6125, 0.5682, 0.625, 0.5682, 0.625, 0.5909, 0.6125, 0.5909, 0.6125, 0.5909, 0.625, 0.5909, 0.625, 0.6136, 0.6125, 0.6136, 0.6125, 0.6136, 0.625, 0.6136, 0.625, 0.6364, 0.6125, 0.6364, 0.6125, 0.6364, 0.625, 0.6364, 0.625, 0.6591, 0.6125, 0.6591, 0.6125, 0.6591, 0.625, 0.6591, 0.625, 0.6818, 0.6125, 0.6818, 0.6125, 0.6818, 0.625, 0.6818, 0.625, 0.7045, 0.6125, 0.7045, 0.6125, 0.7045, 0.625, 0.7045, 0.625, 0.7273, 0.6125, 0.7273, 0.6125, 0.01136, 0.625, 0.01136, 0.625, 0.02273, 0.6125, 0.02273, 0.6125, 0.02273, 0.625, 0.02273, 0.625, 0.04545, 0.6125, 0.04545, 0.6125, 0.04545, 0.625, 0.04545, 0.625, 0.06818, 0.6125, 0.06818, 0.6125, 0.06818, 0.625, 0.06818, 0.625, 0.09091, 0.6125, 0.09091, 0.6125, 0.09091, 0.625, 0.09091, 0.625, 0.1136, 0.6125, 0.1136, 0.6125, 0.1136, 0.625, 0.1136, 0.625, 0.1364, 0.6125, 0.1364, 0.6125, 0.1364, 0.625, 0.1364, 0.625, 0.1591, 0.6125, 0.1591, 0.6125, 0.1591, 0.625, 0.1591, 0.625, 0.1818, 0.6125, 0.1818, 0.6125, 0.1818, 0.625, 0.1818, 0.625, 0.2045, 0.6125, 0.2045, 0.6125, 0.2045, 0.625, 0.2045, 0.625, 0.2273, 0.6125, 0.2273, 0.3875, 0.5114, 0.3875, 0.2386, 0.3875, 0.2273, 0.3875, 0.5227, 0.3875, 0.5114, 0.4, 0.5114, 0.4, 0.2386, 0.3875, 0.2386, 0.425, 0.2386, 0.4, 0.2386, 0.4, 0.5114, 0.4, 0.5, 0.425, 0.5114, 0.425, 0.5, 0.45, 0.5114, 0.45, 0.5, 0.475, 0.5114, 0.475, 0.5, 0.5, 0.5, 0.5, 0.5114, 0.525, 0.5, 0.525, 0.5114, 0.55, 0.5, 0.55, 0.5114, 0.575, 0.5, 0.575, 0.5114, 0.575, 0.2386, 0.55, 0.2386, 0.525, 0.2386, 0.5, 0.2386, 0.475, 0.2386, 0.45, 0.2386, 0.3875, 0.2273, 0.3875, 0.2045, 0.3875, 0.1818, 0.3875, 0.1591, 0.3875, 0.1364, 0.3875, 0.1136, 0.3875, 0.09091, 0.3875, 0.06818, 0.3875, 0.04545, 0.3875, 0.02273, 0.375, 0.7273, 0.3875, 0.7273, 0.375, 0.7045, 0.3875, 0.7045, 0.375, 0.6818, 0.3875, 0.6818, 0.375, 0.6591, 0.3875, 0.6591, 0.375, 0.6364, 0.3875, 0.6364, 0.375, 0.6136, 0.3875, 0.6136, 0.3875, 0.5909, 0.3875, 0.5682, 0.3875, 0.5455, 0.3875, 0.5227, 0.3875, 0.75, 0.4, 0.75, 0.4, 1.0, 0.3875, 1.0, 0.4, 0.75, 0.425, 0.75, 0.425, 1.0, 0.4, 1.0, 0.425, 0.75, 0.45, 0.75, 0.45, 1.0, 0.425, 1.0, 0.45, 0.75, 0.475, 0.75, 0.475, 1.0, 0.45, 1.0, 0.475, 0.75, 0.5, 0.75, 0.5, 1.0, 0.475, 1.0, 0.5, 0.75, 0.525, 0.75, 0.525, 1.0, 0.5, 1.0, 0.525, 0.75, 0.55, 0.75, 0.55, 1.0, 0.525, 1.0, 0.55, 0.75, 0.575, 0.75, 0.575, 1.0, 0.55, 1.0, 0.575, 0.75, 0.6, 0.75, 0.6, 1.0, 0.575, 1.0, 0.3875, 0.7386, 0.4, 0.7386, 0.4, 0.75, 0.3875, 0.75, 0.4, 0.7386, 0.425, 0.7386, 0.425, 0.75, 0.4, 0.75, 0.425, 0.7386, 0.45, 0.7386, 0.45, 0.75, 0.425, 0.75, 0.45, 0.7386, 0.475, 0.7386, 0.475, 0.75, 0.45, 0.75, 0.475, 0.7386, 0.5, 0.7386, 0.5, 0.75, 0.475, 0.75, 0.5, 0.7386, 0.525, 0.7386, 0.525, 0.75, 0.5, 0.75, 0.525, 0.7386, 0.55, 0.7386, 0.55, 0.75, 0.525, 0.75, 0.55, 0.7386, 0.575, 0.7386, 0.575, 0.75, 0.55, 0.75, 0.575, 0.7386, 0.6, 0.7386, 0.6, 0.75, 0.575, 0.75, 0.3875, 0.25, 0.4, 0.25, 0.4, 0.5, 0.3875, 0.5, 0.4, 0.25, 0.425, 0.25, 0.425, 0.5, 0.4, 0.5, 0.425, 0.25, 0.45, 0.25, 0.45, 0.5, 0.425, 0.5, 0.45, 0.25, 0.475, 0.25, 0.475, 0.5, 0.45, 0.5, 0.475, 0.25, 0.5, 0.25, 0.5, 0.5, 0.475, 0.5, 0.5, 0.25, 0.525, 0.25, 0.525, 0.5, 0.5, 0.5, 0.525, 0.25, 0.55, 0.25, 0.55, 0.5, 0.525, 0.5, 0.55, 0.25, 0.575, 0.25, 0.575, 0.5, 0.55, 0.5, 0.575, 0.25, 0.6, 0.25, 0.6, 0.5, 0.575, 0.5, 0.3875, 0.2386, 0.4, 0.2386, 0.4, 0.25, 0.3875, 0.25, 0.4, 0.2386, 0.425, 0.2386, 0.425, 0.25, 0.4, 0.25, 0.425, 0.2386, 0.45, 0.2386, 0.45, 0.25, 0.425, 0.25, 0.45, 0.2386, 0.475, 0.2386, 0.475, 0.25, 0.45, 0.25, 0.475, 0.2386, 0.5, 0.2386, 0.5, 0.25, 0.475, 0.25, 0.5, 0.2386, 0.525, 0.2386, 0.525, 0.25, 0.5, 0.25, 0.525, 0.2386, 0.55, 0.2386, 0.55, 0.25, 0.525, 0.25, 0.55, 0.2386, 0.575, 0.2386, 0.575, 0.25, 0.55, 0.25, 0.575, 0.2386, 0.6, 0.2386, 0.6, 0.25, 0.575, 0.25, 0.575, 0.0, 0.6, 0.0, 0.6, 0.01136, 0.575, 0.01136, 0.55, 0.0, 0.575, 0.0, 0.575, 0.01136, 0.55, 0.01136, 0.525, 0.0, 0.55, 0.0, 0.55, 0.01136, 0.525, 0.01136, 0.5, 0.0, 0.525, 0.0, 0.525, 0.01136, 0.5, 0.01136, 0.475, 0.0, 0.5, 0.0, 0.5, 0.01136, 0.475, 0.01136, 0.45, 0.0, 0.475, 0.0, 0.475, 0.01136, 0.45, 0.01136, 0.425, 0.0, 0.45, 0.0, 0.45, 0.01136, 0.425, 0.01136, 0.4, 0.0, 0.425, 0.0, 0.425, 0.01136, 0.4, 0.01136, 0.3875, 0.0, 0.4, 0.0, 0.4, 0.01136, 0.3875, 0.01136, 0.6125, 0.0, 0.625, 0.0, 0.625, 0.01136, 0.6125, 0.01136, 0.625, 0.7273, 0.875, 0.7273, 0.875, 0.7386, 0.625, 0.7386, 0.125, 0.7273, 0.375, 0.7273, 0.375, 0.7386, 0.125, 0.7386, 0.6125, 0.7273, 0.625, 0.7273, 0.625, 0.7386, 0.6125, 0.7386, 0.575, 0.5, 0.6, 0.5, 0.6, 0.5114, 0.575, 0.5114, 0.55, 0.5, 0.575, 0.5, 0.575, 0.5114, 0.55, 0.5114, 0.525, 0.5, 0.55, 0.5, 0.55, 0.5114, 0.525, 0.5114, 0.5, 0.5, 0.525, 0.5, 0.525, 0.5114, 0.5, 0.5114, 0.475, 0.5, 0.5, 0.5, 0.5, 0.5114, 0.475, 0.5114, 0.45, 0.5, 0.475, 0.5, 0.475, 0.5114, 0.45, 0.5114, 0.425, 0.5, 0.45, 0.5, 0.45, 0.5114, 0.425, 0.5114, 0.4, 0.5, 0.425, 0.5, 0.425, 0.5114, 0.4, 0.5114, 0.3875, 0.5, 0.4, 0.5, 0.4, 0.5114, 0.3875, 0.5114, 0.6125, 0.5, 0.625, 0.5, 0.625, 0.5114, 0.6125, 0.5114, 0.125, 0.5, 0.375, 0.5, 0.375, 0.5114, 0.125, 0.5114, 0.625, 0.5, 0.875, 0.5, 0.875, 0.5114, 0.625, 0.5114, 0.6125, 0.2273, 0.625, 0.2273, 0.625, 0.2386, 0.6125, 0.2386, 0.375, 0.5, 0.3875, 0.5, 0.3875, 0.5114, 0.375, 0.5114, 0.375, 0.2273, 0.3875, 0.2273, 0.3875, 0.2386, 0.375, 0.2386, 0.375, 0.0, 0.3875, 0.0, 0.3875, 0.01136, 0.375, 0.01136, 0.375, 0.7273, 0.3875, 0.7273, 0.3875, 0.7386, 0.375, 0.7386, 0.375, 0.2386, 0.3875, 0.2386, 0.3875, 0.25, 0.375, 0.25, 0.375, 0.25, 0.3875, 0.25, 0.3875, 0.5, 0.375, 0.5, 0.375, 0.7386, 0.3875, 0.7386, 0.3875, 0.75, 0.375, 0.75, 0.375, 0.75, 0.3875, 0.75, 0.3875, 1.0, 0.375, 1.0, 0.375, 0.5114, 0.3875, 0.5114, 0.3875, 0.5227, 0.375, 0.5227, 0.375, 0.5227, 0.3875, 0.5227, 0.3875, 0.5455, 0.375, 0.5455, 0.375, 0.5455, 0.3875, 0.5455, 0.3875, 0.5682, 0.375, 0.5682, 0.375, 0.5682, 0.3875, 0.5682, 0.3875, 0.5909, 0.375, 0.5909, 0.375, 0.5909, 0.3875, 0.5909, 0.3875, 0.6136, 0.375, 0.6136, 0.375, 0.6136, 0.3875, 0.6136, 0.3875, 0.6364, 0.375, 0.6364, 0.375, 0.6364, 0.3875, 0.6364, 0.3875, 0.6591, 0.375, 0.6591, 0.375, 0.6591, 0.3875, 0.6591, 0.3875, 0.6818, 0.375, 0.6818, 0.375, 0.6818, 0.3875, 0.6818, 0.3875, 0.7045, 0.375, 0.7045, 0.375, 0.7045, 0.3875, 0.7045, 0.3875, 0.7273, 0.375, 0.7273, 0.375, 0.01136, 0.3875, 0.01136, 0.3875, 0.02273, 0.375, 0.02273, 0.375, 0.02273, 0.3875, 0.02273, 0.3875, 0.04545, 0.375, 0.04545, 0.375, 0.04545, 0.3875, 0.04545, 0.3875, 0.06818, 0.375, 0.06818, 0.375, 0.06818, 0.3875, 0.06818, 0.3875, 0.09091, 0.375, 0.09091, 0.375, 0.09091, 0.3875, 0.09091, 0.3875, 0.1136, 0.375, 0.1136, 0.375, 0.1136, 0.3875, 0.1136, 0.3875, 0.1364, 0.375, 0.1364, 0.375, 0.1364, 0.3875, 0.1364, 0.3875, 0.1591, 0.375, 0.1591, 0.375, 0.1591, 0.3875, 0.1591, 0.3875, 0.1818, 0.375, 0.1818, 0.375, 0.1818, 0.3875, 0.1818, 0.3875, 0.2045, 0.375, 0.2045, 0.375, 0.2045, 0.3875, 0.2045, 0.3875, 0.2273, 0.375, 0.2273, 0.6, 0.5, 0.6125, 0.5, 0.6125, 0.5114, 0.6, 0.5114, 0.6, 0.0, 0.6125, 0.0, 0.6125, 0.01136, 0.6, 0.01136, 0.6, 0.75, 0.6125, 0.75, 0.6125, 1.0, 0.6, 1.0, 0.6, 0.7386, 0.6125, 0.7386, 0.6125, 0.75, 0.6, 0.75, 0.6, 0.25, 0.6125, 0.25, 0.6125, 0.5, 0.6, 0.5, 0.6, 0.2386, 0.6125, 0.2386, 0.6125, 0.25, 0.6, 0.25, 0.575, 0.5114, 0.6, 0.5114, 0.6, 0.2386, 0.575, 0.2386, 0.6, 0.5114, 0.6125, 0.5114, 0.6125, 0.2386, 0.6, 0.2386, 0.3875, 0.7273, 0.3875, 0.02273, 0.3875, 0.01136, 0.3875, 0.7386, 0.3875, 0.7045, 0.3875, 0.04545, 0.3875, 0.02273, 0.3875, 0.7273, 0.6, 0.7386, 0.575, 0.7386, 0.55, 0.7386, 0.525, 0.7386, 0.5, 0.7386, 0.475, 0.7386, 0.45, 0.7386, 0.425, 0.7386, 0.4, 0.7386, 0.3875, 0.7386, 0.3875, 0.01136, 0.4, 0.01136, 0.425, 0.01136, 0.45, 0.01136, 0.475, 0.01136, 0.5, 0.01136, 0.525, 0.01136, 0.55, 0.01136, 0.575, 0.01136, 0.6, 0.01136, 0.6125, 0.01136, 0.6125, 0.02273, 0.6125, 0.04545, 0.6125, 0.06818, 0.6125, 0.09091, 0.6125, 0.1136, 0.6125, 0.1364, 0.6125, 0.1591, 0.6125, 0.1818, 0.6125, 0.2045, 0.6125, 0.2273, 0.6125, 0.2386, 0.6125, 0.5114, 0.6125, 0.5227, 0.6125, 0.5455, 0.6125, 0.5682, 0.6125, 0.5909, 0.6125, 0.6136, 0.6125, 0.6364, 0.6125, 0.6591, 0.6125, 0.6818, 0.6125, 0.7045, 0.6125, 0.7273, 0.6125, 0.7386])
me_cube_020.materials.append(mat_material_035)
me_cube_020.update()
me_cube_014 = bpy.data.meshes.new('Cube.014')
me_cube_014.from_pydata([(-1.0, -1.0, -1.0), (-1.0, -1.0, 1.0), (-1.0, 1.0, -1.0), (-1.0, 1.0, 1.0), (1.0, -1.0, -1.0), (1.0, -1.0, 1.0), (1.0, 1.0, -1.0), (1.0, 1.0, 1.0)], [], [(0, 1, 3, 2), (2, 3, 7, 6), (6, 7, 5, 4), (4, 5, 1, 0), (2, 6, 4, 0), (7, 3, 1, 5)])
_uv = me_cube_014.uv_layers.new(name='UVMap')
_uv.uv.foreach_set('vector', [0.375, 0.0, 0.625, 0.0, 0.625, 0.25, 0.375, 0.25, 0.375, 0.25, 0.625, 0.25, 0.625, 0.5, 0.375, 0.5, 0.375, 0.5, 0.625, 0.5, 0.625, 0.75, 0.375, 0.75, 0.375, 0.75, 0.625, 0.75, 0.625, 1.0, 0.375, 1.0, 0.125, 0.5, 0.375, 0.5, 0.375, 0.75, 0.125, 0.75, 0.625, 0.5, 0.875, 0.5, 0.875, 0.75, 0.625, 0.75])
me_cube_014.materials.append(mat_material_034)
me_cube_014.update()

# ---- objects
ob_cube_006 = bpy.data.objects.new('Cube.006', me_cube_019)
ob_cube_005 = bpy.data.objects.new('Cube.005', me_cube_020)
ob_cube_004 = bpy.data.objects.new('Cube.004', me_cube_014)
ob_camera_0 = bpy.data.objects.new('Camera 0', cam_camera_0_001)
ob_camera_1 = bpy.data.objects.new('Camera 1', cam_camera_1_001)
ob_camera_2 = bpy.data.objects.new('Camera 2', cam_camera_2_001)
ob_camera_3 = bpy.data.objects.new('Camera 3', cam_camera_3_001)
ob_sun_0 = bpy.data.objects.new('Sun 0', light_sun_0_001)
ob_sun_1 = bpy.data.objects.new('Sun 1', light_sun_1_001)
ob_sun_2 = bpy.data.objects.new('Sun 2', light_sun_2_001)
ob_sun_3 = bpy.data.objects.new('Sun 3', light_sun_3_001)

# ---- transforms, parenting, visibility, modifiers, constraints
ob_cube_006.parent = ob_cube_004
ob_cube_006.matrix_parent_inverse = Matrix(((0.4545, -0.0, 0.0, -0.0), (-0.0, 2.0, -0.0, 0.0), (0.0, -0.0, 40.0, -39.2), (-0.0, 0.0, -0.0, 1.0)))
ob_cube_006.location = (1.8, 0.0, 0.48)
ob_cube_006.scale = (0.02, 0.46, 0.48)
ob_cube_005.parent = ob_cube_004
ob_cube_005.matrix_parent_inverse = Matrix(((0.4545, -0.0, 0.0, -0.0), (-0.0, 2.0, -0.0, 0.0), (0.0, -0.0, 40.0, -39.2), (-0.0, 0.0, -0.0, 1.0)))
ob_cube_005.location = (-1.8, 0.0, 0.48)
ob_cube_005.scale = (0.02, 0.46, 0.48)
ob_cube_004.location = (0.0, 0.0, 0.98)
ob_cube_004.scale = (2.2, 0.5, 0.025)
ob_camera_0.location = (10.0, 10.0, 10.0)
ob_camera_0.rotation_euler = (1.047, 0.0, 2.356)
ob_camera_1.location = (10.0, -10.0, 10.0)
ob_camera_1.rotation_euler = (1.047, 0.0, 0.7854)
ob_camera_2.location = (-10.0, 10.0, 10.0)
ob_camera_2.rotation_euler = (1.047, 0.0, -2.356)
ob_camera_3.location = (-10.0, -10.0, 10.0)
ob_camera_3.rotation_euler = (1.047, 0.0, -0.7854)
ob_sun_0.location = (10.0, 10.0, 10.0)
ob_sun_1.location = (10.0, -10.0, 10.0)
ob_sun_2.location = (-10.0, 10.0, 10.0)
ob_sun_3.location = (-10.0, -10.0, 10.0)

# ---- collection membership
col_collection.objects.link(ob_cube_006)
col_collection.objects.link(ob_cube_005)
col_collection.objects.link(ob_cube_004)
col_cameras.objects.link(ob_camera_0)
col_cameras.objects.link(ob_camera_1)
col_cameras.objects.link(ob_camera_2)
col_cameras.objects.link(ob_camera_3)
col_lights.objects.link(ob_sun_0)
col_lights.objects.link(ob_sun_1)
col_lights.objects.link(ob_sun_2)
col_lights.objects.link(ob_sun_3)

# ---- scene / render settings (as saved in the file)
scene.camera = ob_camera_3
scene.frame_start = 1; scene.frame_end = 250; scene.frame_set(1)
scene.render.engine = 'BLENDER_EEVEE_NEXT'
scene.render.film_transparent = True
scene.cycles.sampling_pattern = 'TABULATED_SOBOL'
scene.view_settings.view_transform = 'Filmic'
bpy.context.view_layer.update()
